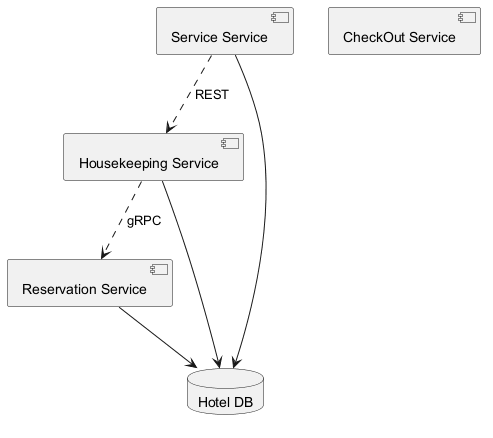

The diagram above was rendered by PlantUML. Its source (embedded in the PNG):
@startuml
skinparam monochrome true
component "Housekeeping Service" as C_HousekeepingService
component "Reservation Service" as C_ReservationService
component "CheckOut Service" as C_CheckOutService
component "Service Service" as C_ServiceService
database "Hotel DB" as DB_hotel
C_HousekeepingService --> DB_hotel
C_ReservationService --> DB_hotel
C_ServiceService --> DB_hotel
C_ServiceService ..> C_HousekeepingService : REST
C_HousekeepingService ..> C_ReservationService : gRPC
@enduml